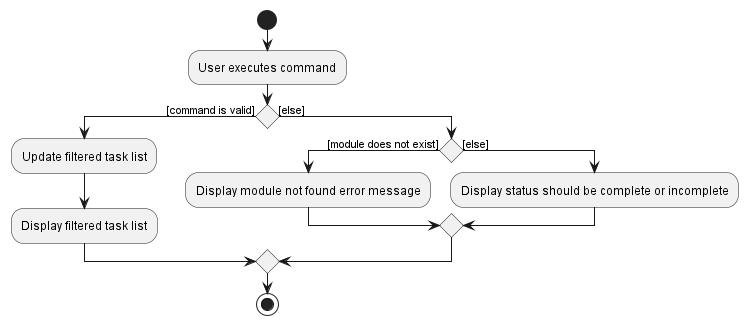

The diagram above was rendered by PlantUML. Its source (embedded in the PNG):
@startuml
start
:User executes command;
if () then ([command is valid])
  :Update filtered task list;
  :Display filtered task list;
else ([else])
  if () then([module does not exist])
    :Display module not found error message;
  else ([else])
    :Display status should be complete or incomplete;
  endif
endif

stop

@enduml